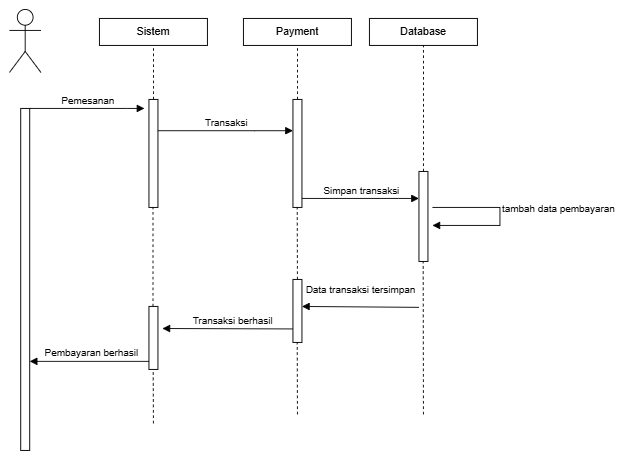

The diagram above was exported from draw.io. Its source (the exported page's mxGraphModel, read from the mxfile embedded in the PNG):
<mxGraphModel dx="1224" dy="719" grid="1" gridSize="10" guides="1" tooltips="1" connect="1" arrows="1" fold="1" page="1" pageScale="1" pageWidth="850" pageHeight="1100" math="0" shadow="0">
  <root>
    <mxCell id="0" />
    <mxCell id="1" parent="0" />
    <mxCell id="zXS1yy6YdchZqoJDrFPm-1" value="" style="shape=umlActor;verticalLabelPosition=bottom;verticalAlign=top;html=1;outlineConnect=0;" vertex="1" parent="1">
      <mxGeometry x="60" y="30" width="35" height="70" as="geometry" />
    </mxCell>
    <mxCell id="zXS1yy6YdchZqoJDrFPm-2" value="Sistem" style="rounded=0;whiteSpace=wrap;html=1;" vertex="1" parent="1">
      <mxGeometry x="160" y="40" width="120" height="30" as="geometry" />
    </mxCell>
    <mxCell id="zXS1yy6YdchZqoJDrFPm-3" value="Payment" style="rounded=0;whiteSpace=wrap;html=1;" vertex="1" parent="1">
      <mxGeometry x="320" y="40" width="120" height="30" as="geometry" />
    </mxCell>
    <mxCell id="zXS1yy6YdchZqoJDrFPm-4" value="" style="endArrow=none;dashed=1;html=1;rounded=0;entryX=0.5;entryY=1;entryDx=0;entryDy=0;" edge="1" parent="1" target="zXS1yy6YdchZqoJDrFPm-3">
      <mxGeometry width="50" height="50" relative="1" as="geometry">
        <mxPoint x="380" y="130" as="sourcePoint" />
        <mxPoint x="830" y="100" as="targetPoint" />
      </mxGeometry>
    </mxCell>
    <mxCell id="zXS1yy6YdchZqoJDrFPm-5" value="" style="endArrow=none;dashed=1;html=1;rounded=0;entryX=0.5;entryY=1;entryDx=0;entryDy=0;" edge="1" parent="1" target="zXS1yy6YdchZqoJDrFPm-2">
      <mxGeometry width="50" height="50" relative="1" as="geometry">
        <mxPoint x="220" y="130" as="sourcePoint" />
        <mxPoint x="970" y="120" as="targetPoint" />
      </mxGeometry>
    </mxCell>
    <mxCell id="zXS1yy6YdchZqoJDrFPm-6" value="" style="html=1;points=[];perimeter=orthogonalPerimeter;outlineConnect=0;targetShapes=umlLifeline;portConstraint=eastwest;newEdgeStyle={&quot;edgeStyle&quot;:&quot;elbowEdgeStyle&quot;,&quot;elbow&quot;:&quot;vertical&quot;,&quot;curved&quot;:0,&quot;rounded&quot;:0};" vertex="1" parent="1">
      <mxGeometry x="72.5" y="140" width="10" height="380" as="geometry" />
    </mxCell>
    <mxCell id="zXS1yy6YdchZqoJDrFPm-8" value="" style="html=1;points=[];perimeter=orthogonalPerimeter;outlineConnect=0;targetShapes=umlLifeline;portConstraint=eastwest;newEdgeStyle={&quot;edgeStyle&quot;:&quot;elbowEdgeStyle&quot;,&quot;elbow&quot;:&quot;vertical&quot;,&quot;curved&quot;:0,&quot;rounded&quot;:0};" vertex="1" parent="1">
      <mxGeometry x="215" y="130" width="10" height="120" as="geometry" />
    </mxCell>
    <mxCell id="zXS1yy6YdchZqoJDrFPm-9" value="" style="html=1;points=[];perimeter=orthogonalPerimeter;outlineConnect=0;targetShapes=umlLifeline;portConstraint=eastwest;newEdgeStyle={&quot;edgeStyle&quot;:&quot;elbowEdgeStyle&quot;,&quot;elbow&quot;:&quot;vertical&quot;,&quot;curved&quot;:0,&quot;rounded&quot;:0};" vertex="1" parent="1">
      <mxGeometry x="375" y="130" width="10" height="120" as="geometry" />
    </mxCell>
    <mxCell id="zXS1yy6YdchZqoJDrFPm-10" value="Transaksi" style="html=1;verticalAlign=bottom;endArrow=block;edgeStyle=elbowEdgeStyle;elbow=vertical;curved=0;rounded=0;" edge="1" parent="1" target="zXS1yy6YdchZqoJDrFPm-9">
      <mxGeometry relative="1" as="geometry">
        <mxPoint x="224.99999999999994" y="164.74" as="sourcePoint" />
        <Array as="points">
          <mxPoint x="332.5" y="164.74" />
        </Array>
        <mxPoint x="357.5" y="164.74" as="targetPoint" />
      </mxGeometry>
    </mxCell>
    <mxCell id="zXS1yy6YdchZqoJDrFPm-18" value="Database" style="rounded=0;whiteSpace=wrap;html=1;" vertex="1" parent="1">
      <mxGeometry x="460" y="40" width="120" height="30" as="geometry" />
    </mxCell>
    <mxCell id="zXS1yy6YdchZqoJDrFPm-19" value="" style="html=1;points=[];perimeter=orthogonalPerimeter;outlineConnect=0;targetShapes=umlLifeline;portConstraint=eastwest;newEdgeStyle={&quot;edgeStyle&quot;:&quot;elbowEdgeStyle&quot;,&quot;elbow&quot;:&quot;vertical&quot;,&quot;curved&quot;:0,&quot;rounded&quot;:0};" vertex="1" parent="1">
      <mxGeometry x="515" y="210" width="10" height="100" as="geometry" />
    </mxCell>
    <mxCell id="zXS1yy6YdchZqoJDrFPm-20" value="" style="endArrow=none;dashed=1;html=1;rounded=0;entryX=0.5;entryY=1;entryDx=0;entryDy=0;" edge="1" parent="1" source="zXS1yy6YdchZqoJDrFPm-19" target="zXS1yy6YdchZqoJDrFPm-18">
      <mxGeometry width="50" height="50" relative="1" as="geometry">
        <mxPoint x="519.71" y="150" as="sourcePoint" />
        <mxPoint x="519.71" y="90" as="targetPoint" />
      </mxGeometry>
    </mxCell>
    <mxCell id="zXS1yy6YdchZqoJDrFPm-25" value="" style="endArrow=none;dashed=1;html=1;rounded=0;" edge="1" parent="1">
      <mxGeometry width="50" height="50" relative="1" as="geometry">
        <mxPoint x="520" y="480" as="sourcePoint" />
        <mxPoint x="519.71" y="310" as="targetPoint" />
      </mxGeometry>
    </mxCell>
    <mxCell id="zXS1yy6YdchZqoJDrFPm-27" value="Simpan transaksi" style="html=1;verticalAlign=bottom;endArrow=block;edgeStyle=elbowEdgeStyle;elbow=horizontal;curved=0;rounded=0;" edge="1" parent="1" target="zXS1yy6YdchZqoJDrFPm-19">
      <mxGeometry relative="1" as="geometry">
        <mxPoint x="384.99999999999994" y="240" as="sourcePoint" />
        <Array as="points">
          <mxPoint x="492.5" y="240" />
        </Array>
        <mxPoint x="510" y="240" as="targetPoint" />
      </mxGeometry>
    </mxCell>
    <mxCell id="zXS1yy6YdchZqoJDrFPm-30" value="tambah data pembayaran" style="html=1;verticalAlign=bottom;endArrow=block;elbow=vertical;rounded=0;" edge="1" parent="1">
      <mxGeometry y="65" relative="1" as="geometry">
        <mxPoint x="530" y="250" as="sourcePoint" />
        <Array as="points">
          <mxPoint x="605" y="250" />
          <mxPoint x="605" y="270" />
        </Array>
        <mxPoint x="530" y="270" as="targetPoint" />
        <mxPoint as="offset" />
      </mxGeometry>
    </mxCell>
    <mxCell id="zXS1yy6YdchZqoJDrFPm-31" value="Data transaksi tersimpan" style="html=1;verticalAlign=bottom;endArrow=block;edgeStyle=elbowEdgeStyle;elbow=vertical;curved=0;rounded=0;" edge="1" parent="1" source="zXS1yy6YdchZqoJDrFPm-38">
      <mxGeometry x="0.3333" y="70" relative="1" as="geometry">
        <mxPoint x="515" y="361" as="sourcePoint" />
        <Array as="points" />
        <mxPoint x="380" y="360" as="targetPoint" />
        <mxPoint as="offset" />
      </mxGeometry>
    </mxCell>
    <mxCell id="zXS1yy6YdchZqoJDrFPm-32" value="Pemesanan" style="html=1;verticalAlign=bottom;endArrow=block;edgeStyle=elbowEdgeStyle;elbow=vertical;curved=0;rounded=0;" edge="1" parent="1">
      <mxGeometry relative="1" as="geometry">
        <mxPoint x="82.49999999999994" y="140" as="sourcePoint" />
        <Array as="points">
          <mxPoint x="190" y="140" />
        </Array>
        <mxPoint x="210" y="140" as="targetPoint" />
      </mxGeometry>
    </mxCell>
    <mxCell id="zXS1yy6YdchZqoJDrFPm-33" value="" style="html=1;points=[];perimeter=orthogonalPerimeter;outlineConnect=0;targetShapes=umlLifeline;portConstraint=eastwest;newEdgeStyle={&quot;edgeStyle&quot;:&quot;elbowEdgeStyle&quot;,&quot;elbow&quot;:&quot;vertical&quot;,&quot;curved&quot;:0,&quot;rounded&quot;:0};" vertex="1" parent="1">
      <mxGeometry x="215" y="360" width="10" height="70" as="geometry" />
    </mxCell>
    <mxCell id="zXS1yy6YdchZqoJDrFPm-34" value="" style="endArrow=none;dashed=1;html=1;rounded=0;entryX=0.5;entryY=1;entryDx=0;entryDy=0;" edge="1" parent="1" source="zXS1yy6YdchZqoJDrFPm-33">
      <mxGeometry width="50" height="50" relative="1" as="geometry">
        <mxPoint x="219.5" y="310" as="sourcePoint" />
        <mxPoint x="219.5" y="250" as="targetPoint" />
      </mxGeometry>
    </mxCell>
    <mxCell id="zXS1yy6YdchZqoJDrFPm-35" value="Transaksi berhasil" style="html=1;verticalAlign=bottom;endArrow=block;edgeStyle=elbowEdgeStyle;elbow=vertical;curved=0;rounded=0;" edge="1" parent="1">
      <mxGeometry x="-0.0294" relative="1" as="geometry">
        <mxPoint x="380" y="385" as="sourcePoint" />
        <Array as="points">
          <mxPoint x="390" y="384.5" />
        </Array>
        <mxPoint x="230" y="385" as="targetPoint" />
        <mxPoint as="offset" />
      </mxGeometry>
    </mxCell>
    <mxCell id="zXS1yy6YdchZqoJDrFPm-36" value="Pembayaran berhasil" style="html=1;verticalAlign=bottom;endArrow=block;edgeStyle=elbowEdgeStyle;elbow=vertical;curved=0;rounded=0;" edge="1" parent="1" source="zXS1yy6YdchZqoJDrFPm-33">
      <mxGeometry x="-0.0294" relative="1" as="geometry">
        <mxPoint x="217.5" y="421" as="sourcePoint" />
        <Array as="points">
          <mxPoint x="67.5" y="421" />
        </Array>
        <mxPoint x="82.5" y="420.5" as="targetPoint" />
        <mxPoint as="offset" />
      </mxGeometry>
    </mxCell>
    <mxCell id="zXS1yy6YdchZqoJDrFPm-37" value="" style="endArrow=none;dashed=1;html=1;rounded=0;" edge="1" parent="1">
      <mxGeometry width="50" height="50" relative="1" as="geometry">
        <mxPoint x="380" y="330" as="sourcePoint" />
        <mxPoint x="379.75" y="250" as="targetPoint" />
      </mxGeometry>
    </mxCell>
    <mxCell id="zXS1yy6YdchZqoJDrFPm-39" value="" style="html=1;verticalAlign=bottom;endArrow=block;edgeStyle=elbowEdgeStyle;elbow=vertical;curved=0;rounded=0;" edge="1" parent="1" target="zXS1yy6YdchZqoJDrFPm-38">
      <mxGeometry x="-0.0294" relative="1" as="geometry">
        <mxPoint x="515" y="361" as="sourcePoint" />
        <Array as="points">
          <mxPoint x="530" y="360" />
        </Array>
        <mxPoint x="380" y="360" as="targetPoint" />
        <mxPoint as="offset" />
      </mxGeometry>
    </mxCell>
    <mxCell id="zXS1yy6YdchZqoJDrFPm-38" value="" style="html=1;points=[];perimeter=orthogonalPerimeter;outlineConnect=0;targetShapes=umlLifeline;portConstraint=eastwest;newEdgeStyle={&quot;edgeStyle&quot;:&quot;elbowEdgeStyle&quot;,&quot;elbow&quot;:&quot;vertical&quot;,&quot;curved&quot;:0,&quot;rounded&quot;:0};" vertex="1" parent="1">
      <mxGeometry x="375" y="330" width="10" height="70" as="geometry" />
    </mxCell>
    <mxCell id="zXS1yy6YdchZqoJDrFPm-40" value="" style="endArrow=none;dashed=1;html=1;rounded=0;" edge="1" parent="1">
      <mxGeometry width="50" height="50" relative="1" as="geometry">
        <mxPoint x="380.01" y="480" as="sourcePoint" />
        <mxPoint x="379.76" y="400" as="targetPoint" />
      </mxGeometry>
    </mxCell>
    <mxCell id="zXS1yy6YdchZqoJDrFPm-41" value="" style="endArrow=none;dashed=1;html=1;rounded=0;" edge="1" parent="1">
      <mxGeometry width="50" height="50" relative="1" as="geometry">
        <mxPoint x="220" y="490" as="sourcePoint" />
        <mxPoint x="219.70999999999998" y="430" as="targetPoint" />
      </mxGeometry>
    </mxCell>
  </root>
</mxGraphModel>